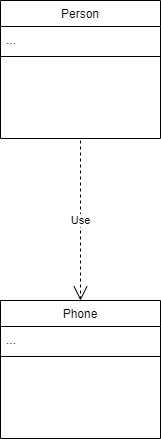

The diagram above was exported from draw.io. Its source (the exported page's mxGraphModel, read from the mxfile embedded in the PNG):
<mxGraphModel dx="434" dy="322" grid="1" gridSize="10" guides="1" tooltips="1" connect="1" arrows="1" fold="1" page="1" pageScale="1" pageWidth="827" pageHeight="1169" math="0" shadow="0">
  <root>
    <mxCell id="WIyWlLk6GJQsqaUBKTNV-0" />
    <mxCell id="WIyWlLk6GJQsqaUBKTNV-1" parent="WIyWlLk6GJQsqaUBKTNV-0" />
    <mxCell id="zkfFHV4jXpPFQw0GAbJ--6" value="Person" style="swimlane;fontStyle=0;align=center;verticalAlign=top;childLayout=stackLayout;horizontal=1;startSize=26;horizontalStack=0;resizeParent=1;resizeLast=0;collapsible=1;marginBottom=0;rounded=0;shadow=0;strokeWidth=1;" parent="WIyWlLk6GJQsqaUBKTNV-1" vertex="1">
      <mxGeometry x="220" y="360" width="160" height="138" as="geometry">
        <mxRectangle x="130" y="380" width="160" height="26" as="alternateBounds" />
      </mxGeometry>
    </mxCell>
    <mxCell id="zkfFHV4jXpPFQw0GAbJ--7" value="..." style="text;align=left;verticalAlign=top;spacingLeft=4;spacingRight=4;overflow=hidden;rotatable=0;points=[[0,0.5],[1,0.5]];portConstraint=eastwest;" parent="zkfFHV4jXpPFQw0GAbJ--6" vertex="1">
      <mxGeometry y="26" width="160" height="26" as="geometry" />
    </mxCell>
    <mxCell id="zkfFHV4jXpPFQw0GAbJ--9" value="" style="line;html=1;strokeWidth=1;align=left;verticalAlign=middle;spacingTop=-1;spacingLeft=3;spacingRight=3;rotatable=0;labelPosition=right;points=[];portConstraint=eastwest;" parent="zkfFHV4jXpPFQw0GAbJ--6" vertex="1">
      <mxGeometry y="52" width="160" height="8" as="geometry" />
    </mxCell>
    <mxCell id="qe3WLTepu3RZnz8Uz6vX-7" value="Phone" style="swimlane;fontStyle=0;align=center;verticalAlign=top;childLayout=stackLayout;horizontal=1;startSize=26;horizontalStack=0;resizeParent=1;resizeLast=0;collapsible=1;marginBottom=0;rounded=0;shadow=0;strokeWidth=1;" vertex="1" parent="WIyWlLk6GJQsqaUBKTNV-1">
      <mxGeometry x="220" y="660" width="160" height="138" as="geometry">
        <mxRectangle x="130" y="380" width="160" height="26" as="alternateBounds" />
      </mxGeometry>
    </mxCell>
    <mxCell id="qe3WLTepu3RZnz8Uz6vX-8" value="..." style="text;align=left;verticalAlign=top;spacingLeft=4;spacingRight=4;overflow=hidden;rotatable=0;points=[[0,0.5],[1,0.5]];portConstraint=eastwest;" vertex="1" parent="qe3WLTepu3RZnz8Uz6vX-7">
      <mxGeometry y="26" width="160" height="26" as="geometry" />
    </mxCell>
    <mxCell id="qe3WLTepu3RZnz8Uz6vX-9" value="" style="line;html=1;strokeWidth=1;align=left;verticalAlign=middle;spacingTop=-1;spacingLeft=3;spacingRight=3;rotatable=0;labelPosition=right;points=[];portConstraint=eastwest;" vertex="1" parent="qe3WLTepu3RZnz8Uz6vX-7">
      <mxGeometry y="52" width="160" height="8" as="geometry" />
    </mxCell>
    <mxCell id="qe3WLTepu3RZnz8Uz6vX-16" value="Use" style="endArrow=open;endSize=12;dashed=1;html=1;sourcePerimeterSpacing=8;targetPerimeterSpacing=8;entryX=0.5;entryY=0;entryDx=0;entryDy=0;" edge="1" parent="WIyWlLk6GJQsqaUBKTNV-1" target="qe3WLTepu3RZnz8Uz6vX-7">
      <mxGeometry width="160" relative="1" as="geometry">
        <mxPoint x="300" y="500" as="sourcePoint" />
        <mxPoint x="430" y="580" as="targetPoint" />
      </mxGeometry>
    </mxCell>
  </root>
</mxGraphModel>